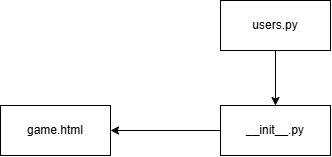

The diagram above was exported from draw.io. Its source (the exported page's mxGraphModel, read from the mxfile embedded in the PNG):
<mxGraphModel dx="1412" dy="469" grid="1" gridSize="10" guides="1" tooltips="1" connect="1" arrows="1" fold="1" page="1" pageScale="1" pageWidth="500" pageHeight="500" background="#ffffff" math="0" shadow="0">
  <root>
    <mxCell id="0" />
    <mxCell id="1" parent="0" />
    <mxCell id="vjHavfY_opZ8xsZiqZ3C-2" edge="1" parent="1" source="FAUa0oSlIhHunC2oFxxI-3" style="edgeStyle=orthogonalEdgeStyle;rounded=0;orthogonalLoop=1;jettySize=auto;html=1;" target="FAUa0oSlIhHunC2oFxxI-7">
      <mxGeometry relative="1" as="geometry" />
    </mxCell>
    <mxCell id="FAUa0oSlIhHunC2oFxxI-3" parent="1" style="html=1;whiteSpace=wrap;" value="__init__.py" vertex="1">
      <mxGeometry height="50" width="110" x="-170" y="175" as="geometry" />
    </mxCell>
    <mxCell id="FAUa0oSlIhHunC2oFxxI-7" parent="1" style="html=1;whiteSpace=wrap;" value="game.html" vertex="1">
      <mxGeometry height="50" width="110" x="-390" y="175" as="geometry" />
    </mxCell>
    <mxCell id="vjHavfY_opZ8xsZiqZ3C-4" edge="1" parent="1" source="vjHavfY_opZ8xsZiqZ3C-3" style="edgeStyle=orthogonalEdgeStyle;rounded=0;orthogonalLoop=1;jettySize=auto;html=1;" target="FAUa0oSlIhHunC2oFxxI-3">
      <mxGeometry relative="1" as="geometry" />
    </mxCell>
    <mxCell id="vjHavfY_opZ8xsZiqZ3C-3" parent="1" style="html=1;whiteSpace=wrap;" value="users.py" vertex="1">
      <mxGeometry height="50" width="110" x="-170" y="70" as="geometry" />
    </mxCell>
  </root>
</mxGraphModel>